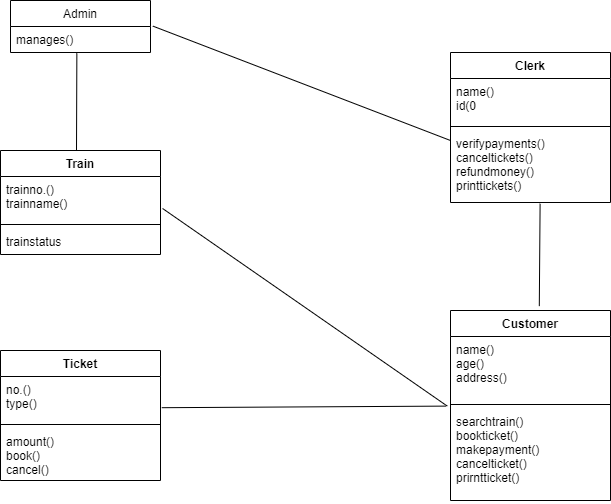

The diagram above was exported from draw.io. Its source (the exported page's mxGraphModel, read from the mxfile embedded in the PNG):
<mxGraphModel dx="1042" dy="535" grid="1" gridSize="10" guides="1" tooltips="1" connect="1" arrows="1" fold="1" page="1" pageScale="1" pageWidth="827" pageHeight="1169" math="0" shadow="0">
  <root>
    <mxCell id="0" />
    <mxCell id="1" parent="0" />
    <mxCell id="Ln0JoVN663LQf7vDv0Vs-5" value="Admin" style="swimlane;fontStyle=0;childLayout=stackLayout;horizontal=1;startSize=26;fillColor=none;horizontalStack=0;resizeParent=1;resizeParentMax=0;resizeLast=0;collapsible=1;marginBottom=0;" vertex="1" parent="1">
      <mxGeometry x="70" y="70" width="140" height="52" as="geometry" />
    </mxCell>
    <mxCell id="Ln0JoVN663LQf7vDv0Vs-6" value="manages()" style="text;strokeColor=none;fillColor=none;align=left;verticalAlign=top;spacingLeft=4;spacingRight=4;overflow=hidden;rotatable=0;points=[[0,0.5],[1,0.5]];portConstraint=eastwest;" vertex="1" parent="Ln0JoVN663LQf7vDv0Vs-5">
      <mxGeometry y="26" width="140" height="26" as="geometry" />
    </mxCell>
    <mxCell id="Ln0JoVN663LQf7vDv0Vs-25" value="Train" style="swimlane;fontStyle=1;align=center;verticalAlign=top;childLayout=stackLayout;horizontal=1;startSize=26;horizontalStack=0;resizeParent=1;resizeParentMax=0;resizeLast=0;collapsible=1;marginBottom=0;" vertex="1" parent="1">
      <mxGeometry x="60" y="220" width="160" height="104" as="geometry" />
    </mxCell>
    <mxCell id="Ln0JoVN663LQf7vDv0Vs-26" value="trainno.()&#10;trainname()" style="text;strokeColor=none;fillColor=none;align=left;verticalAlign=top;spacingLeft=4;spacingRight=4;overflow=hidden;rotatable=0;points=[[0,0.5],[1,0.5]];portConstraint=eastwest;" vertex="1" parent="Ln0JoVN663LQf7vDv0Vs-25">
      <mxGeometry y="26" width="160" height="44" as="geometry" />
    </mxCell>
    <mxCell id="Ln0JoVN663LQf7vDv0Vs-27" value="" style="line;strokeWidth=1;fillColor=none;align=left;verticalAlign=middle;spacingTop=-1;spacingLeft=3;spacingRight=3;rotatable=0;labelPosition=right;points=[];portConstraint=eastwest;" vertex="1" parent="Ln0JoVN663LQf7vDv0Vs-25">
      <mxGeometry y="70" width="160" height="8" as="geometry" />
    </mxCell>
    <mxCell id="Ln0JoVN663LQf7vDv0Vs-28" value="trainstatus" style="text;strokeColor=none;fillColor=none;align=left;verticalAlign=top;spacingLeft=4;spacingRight=4;overflow=hidden;rotatable=0;points=[[0,0.5],[1,0.5]];portConstraint=eastwest;" vertex="1" parent="Ln0JoVN663LQf7vDv0Vs-25">
      <mxGeometry y="78" width="160" height="26" as="geometry" />
    </mxCell>
    <mxCell id="Ln0JoVN663LQf7vDv0Vs-29" value="Ticket" style="swimlane;fontStyle=1;align=center;verticalAlign=top;childLayout=stackLayout;horizontal=1;startSize=26;horizontalStack=0;resizeParent=1;resizeParentMax=0;resizeLast=0;collapsible=1;marginBottom=0;" vertex="1" parent="1">
      <mxGeometry x="60" y="420" width="160" height="130" as="geometry" />
    </mxCell>
    <mxCell id="Ln0JoVN663LQf7vDv0Vs-30" value="no.()&#10;type()" style="text;strokeColor=none;fillColor=none;align=left;verticalAlign=top;spacingLeft=4;spacingRight=4;overflow=hidden;rotatable=0;points=[[0,0.5],[1,0.5]];portConstraint=eastwest;" vertex="1" parent="Ln0JoVN663LQf7vDv0Vs-29">
      <mxGeometry y="26" width="160" height="44" as="geometry" />
    </mxCell>
    <mxCell id="Ln0JoVN663LQf7vDv0Vs-31" value="" style="line;strokeWidth=1;fillColor=none;align=left;verticalAlign=middle;spacingTop=-1;spacingLeft=3;spacingRight=3;rotatable=0;labelPosition=right;points=[];portConstraint=eastwest;" vertex="1" parent="Ln0JoVN663LQf7vDv0Vs-29">
      <mxGeometry y="70" width="160" height="8" as="geometry" />
    </mxCell>
    <mxCell id="Ln0JoVN663LQf7vDv0Vs-32" value="amount()&#10;book()&#10;cancel()" style="text;strokeColor=none;fillColor=none;align=left;verticalAlign=top;spacingLeft=4;spacingRight=4;overflow=hidden;rotatable=0;points=[[0,0.5],[1,0.5]];portConstraint=eastwest;" vertex="1" parent="Ln0JoVN663LQf7vDv0Vs-29">
      <mxGeometry y="78" width="160" height="52" as="geometry" />
    </mxCell>
    <mxCell id="Ln0JoVN663LQf7vDv0Vs-37" value="Customer" style="swimlane;fontStyle=1;align=center;verticalAlign=top;childLayout=stackLayout;horizontal=1;startSize=26;horizontalStack=0;resizeParent=1;resizeParentMax=0;resizeLast=0;collapsible=1;marginBottom=0;" vertex="1" parent="1">
      <mxGeometry x="510" y="380" width="160" height="190" as="geometry" />
    </mxCell>
    <mxCell id="Ln0JoVN663LQf7vDv0Vs-38" value="name()&#10;age()&#10;address()" style="text;strokeColor=none;fillColor=none;align=left;verticalAlign=top;spacingLeft=4;spacingRight=4;overflow=hidden;rotatable=0;points=[[0,0.5],[1,0.5]];portConstraint=eastwest;" vertex="1" parent="Ln0JoVN663LQf7vDv0Vs-37">
      <mxGeometry y="26" width="160" height="64" as="geometry" />
    </mxCell>
    <mxCell id="Ln0JoVN663LQf7vDv0Vs-39" value="" style="line;strokeWidth=1;fillColor=none;align=left;verticalAlign=middle;spacingTop=-1;spacingLeft=3;spacingRight=3;rotatable=0;labelPosition=right;points=[];portConstraint=eastwest;" vertex="1" parent="Ln0JoVN663LQf7vDv0Vs-37">
      <mxGeometry y="90" width="160" height="8" as="geometry" />
    </mxCell>
    <mxCell id="Ln0JoVN663LQf7vDv0Vs-40" value="searchtrain()&#10;bookticket()&#10;makepayment()&#10;cancelticket()&#10;prirntticket()" style="text;strokeColor=none;fillColor=none;align=left;verticalAlign=top;spacingLeft=4;spacingRight=4;overflow=hidden;rotatable=0;points=[[0,0.5],[1,0.5]];portConstraint=eastwest;" vertex="1" parent="Ln0JoVN663LQf7vDv0Vs-37">
      <mxGeometry y="98" width="160" height="92" as="geometry" />
    </mxCell>
    <mxCell id="Ln0JoVN663LQf7vDv0Vs-41" value="Clerk" style="swimlane;fontStyle=1;align=center;verticalAlign=top;childLayout=stackLayout;horizontal=1;startSize=26;horizontalStack=0;resizeParent=1;resizeParentMax=0;resizeLast=0;collapsible=1;marginBottom=0;" vertex="1" parent="1">
      <mxGeometry x="510" y="122" width="160" height="150" as="geometry" />
    </mxCell>
    <mxCell id="Ln0JoVN663LQf7vDv0Vs-42" value="name()&#10;id(0" style="text;strokeColor=none;fillColor=none;align=left;verticalAlign=top;spacingLeft=4;spacingRight=4;overflow=hidden;rotatable=0;points=[[0,0.5],[1,0.5]];portConstraint=eastwest;" vertex="1" parent="Ln0JoVN663LQf7vDv0Vs-41">
      <mxGeometry y="26" width="160" height="44" as="geometry" />
    </mxCell>
    <mxCell id="Ln0JoVN663LQf7vDv0Vs-43" value="" style="line;strokeWidth=1;fillColor=none;align=left;verticalAlign=middle;spacingTop=-1;spacingLeft=3;spacingRight=3;rotatable=0;labelPosition=right;points=[];portConstraint=eastwest;" vertex="1" parent="Ln0JoVN663LQf7vDv0Vs-41">
      <mxGeometry y="70" width="160" height="8" as="geometry" />
    </mxCell>
    <mxCell id="Ln0JoVN663LQf7vDv0Vs-44" value="verifypayments()&#10;canceltickets()&#10;refundmoney()&#10;printtickets()" style="text;strokeColor=none;fillColor=none;align=left;verticalAlign=top;spacingLeft=4;spacingRight=4;overflow=hidden;rotatable=0;points=[[0,0.5],[1,0.5]];portConstraint=eastwest;" vertex="1" parent="Ln0JoVN663LQf7vDv0Vs-41">
      <mxGeometry y="78" width="160" height="72" as="geometry" />
    </mxCell>
    <mxCell id="Ln0JoVN663LQf7vDv0Vs-45" value="" style="endArrow=none;html=1;rounded=0;entryX=0.474;entryY=1.031;entryDx=0;entryDy=0;entryPerimeter=0;" edge="1" parent="1" target="Ln0JoVN663LQf7vDv0Vs-6">
      <mxGeometry width="50" height="50" relative="1" as="geometry">
        <mxPoint x="136" y="220" as="sourcePoint" />
        <mxPoint x="440" y="190" as="targetPoint" />
      </mxGeometry>
    </mxCell>
    <mxCell id="Ln0JoVN663LQf7vDv0Vs-48" value="" style="endArrow=none;html=1;rounded=0;entryX=1.017;entryY=-0.015;entryDx=0;entryDy=0;entryPerimeter=0;exitX=0;exitY=0.139;exitDx=0;exitDy=0;exitPerimeter=0;" edge="1" parent="1" source="Ln0JoVN663LQf7vDv0Vs-44" target="Ln0JoVN663LQf7vDv0Vs-6">
      <mxGeometry width="50" height="50" relative="1" as="geometry">
        <mxPoint x="380" y="120" as="sourcePoint" />
        <mxPoint x="440" y="290" as="targetPoint" />
      </mxGeometry>
    </mxCell>
    <mxCell id="Ln0JoVN663LQf7vDv0Vs-49" value="" style="endArrow=none;html=1;rounded=0;entryX=0.56;entryY=1.017;entryDx=0;entryDy=0;entryPerimeter=0;exitX=0.555;exitY=-0.023;exitDx=0;exitDy=0;exitPerimeter=0;" edge="1" parent="1" source="Ln0JoVN663LQf7vDv0Vs-37" target="Ln0JoVN663LQf7vDv0Vs-44">
      <mxGeometry width="50" height="50" relative="1" as="geometry">
        <mxPoint x="390" y="340" as="sourcePoint" />
        <mxPoint x="440" y="290" as="targetPoint" />
      </mxGeometry>
    </mxCell>
    <mxCell id="Ln0JoVN663LQf7vDv0Vs-50" value="" style="endArrow=none;html=1;rounded=0;entryX=-0.03;entryY=-0.026;entryDx=0;entryDy=0;entryPerimeter=0;exitX=1.008;exitY=0.709;exitDx=0;exitDy=0;exitPerimeter=0;" edge="1" parent="1" source="Ln0JoVN663LQf7vDv0Vs-30" target="Ln0JoVN663LQf7vDv0Vs-40">
      <mxGeometry width="50" height="50" relative="1" as="geometry">
        <mxPoint x="390" y="440" as="sourcePoint" />
        <mxPoint x="440" y="390" as="targetPoint" />
      </mxGeometry>
    </mxCell>
    <mxCell id="Ln0JoVN663LQf7vDv0Vs-51" value="" style="endArrow=none;html=1;rounded=0;entryX=1.013;entryY=0.727;entryDx=0;entryDy=0;entryPerimeter=0;exitX=-0.02;exitY=-0.026;exitDx=0;exitDy=0;exitPerimeter=0;" edge="1" parent="1" source="Ln0JoVN663LQf7vDv0Vs-40" target="Ln0JoVN663LQf7vDv0Vs-26">
      <mxGeometry width="50" height="50" relative="1" as="geometry">
        <mxPoint x="500" y="470" as="sourcePoint" />
        <mxPoint x="440" y="290" as="targetPoint" />
      </mxGeometry>
    </mxCell>
  </root>
</mxGraphModel>